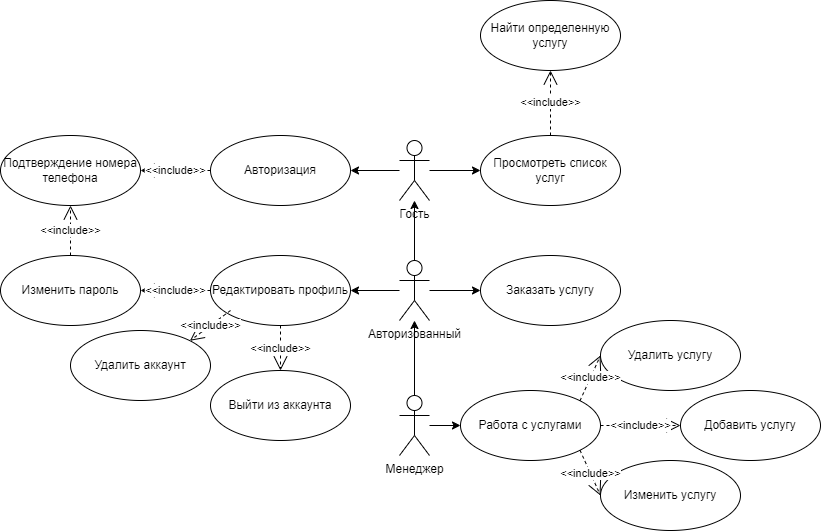

The diagram above was exported from draw.io. Its source (the exported page's mxGraphModel, read from the mxfile embedded in the PNG):
<mxGraphModel dx="1242" dy="575" grid="1" gridSize="10" guides="1" tooltips="1" connect="1" arrows="1" fold="1" page="1" pageScale="1" pageWidth="827" pageHeight="1169" math="0" shadow="0">
  <root>
    <mxCell id="0" />
    <mxCell id="1" parent="0" />
    <mxCell id="2xhgTNmKv0Ep92_alDsY-14" style="edgeStyle=orthogonalEdgeStyle;rounded=0;orthogonalLoop=1;jettySize=auto;html=1;" parent="1" source="2xhgTNmKv0Ep92_alDsY-2" target="2xhgTNmKv0Ep92_alDsY-11" edge="1">
      <mxGeometry relative="1" as="geometry" />
    </mxCell>
    <mxCell id="2xhgTNmKv0Ep92_alDsY-28" style="edgeStyle=orthogonalEdgeStyle;rounded=0;orthogonalLoop=1;jettySize=auto;html=1;" parent="1" source="2xhgTNmKv0Ep92_alDsY-2" target="2xhgTNmKv0Ep92_alDsY-27" edge="1">
      <mxGeometry relative="1" as="geometry" />
    </mxCell>
    <mxCell id="2xhgTNmKv0Ep92_alDsY-2" value="Гость" style="shape=umlActor;verticalLabelPosition=bottom;verticalAlign=top;html=1;outlineConnect=0;" parent="1" vertex="1">
      <mxGeometry x="399" y="170" width="30" height="60" as="geometry" />
    </mxCell>
    <mxCell id="2xhgTNmKv0Ep92_alDsY-9" style="edgeStyle=orthogonalEdgeStyle;rounded=0;orthogonalLoop=1;jettySize=auto;html=1;" parent="1" source="2xhgTNmKv0Ep92_alDsY-3" target="2xhgTNmKv0Ep92_alDsY-2" edge="1">
      <mxGeometry relative="1" as="geometry" />
    </mxCell>
    <mxCell id="2xhgTNmKv0Ep92_alDsY-21" style="edgeStyle=orthogonalEdgeStyle;rounded=0;orthogonalLoop=1;jettySize=auto;html=1;entryX=1;entryY=0.5;entryDx=0;entryDy=0;" parent="1" source="2xhgTNmKv0Ep92_alDsY-3" target="2xhgTNmKv0Ep92_alDsY-15" edge="1">
      <mxGeometry relative="1" as="geometry" />
    </mxCell>
    <mxCell id="2xhgTNmKv0Ep92_alDsY-26" style="edgeStyle=orthogonalEdgeStyle;rounded=0;orthogonalLoop=1;jettySize=auto;html=1;" parent="1" source="2xhgTNmKv0Ep92_alDsY-3" target="2xhgTNmKv0Ep92_alDsY-23" edge="1">
      <mxGeometry relative="1" as="geometry" />
    </mxCell>
    <mxCell id="2xhgTNmKv0Ep92_alDsY-3" value="Авторизованный" style="shape=umlActor;verticalLabelPosition=bottom;verticalAlign=top;html=1;outlineConnect=0;" parent="1" vertex="1">
      <mxGeometry x="399" y="290" width="30" height="60" as="geometry" />
    </mxCell>
    <mxCell id="2xhgTNmKv0Ep92_alDsY-7" style="edgeStyle=orthogonalEdgeStyle;rounded=0;orthogonalLoop=1;jettySize=auto;html=1;" parent="1" source="2xhgTNmKv0Ep92_alDsY-4" target="2xhgTNmKv0Ep92_alDsY-3" edge="1">
      <mxGeometry relative="1" as="geometry" />
    </mxCell>
    <mxCell id="2xhgTNmKv0Ep92_alDsY-30" style="edgeStyle=orthogonalEdgeStyle;rounded=0;orthogonalLoop=1;jettySize=auto;html=1;" parent="1" source="2xhgTNmKv0Ep92_alDsY-4" target="2xhgTNmKv0Ep92_alDsY-29" edge="1">
      <mxGeometry relative="1" as="geometry" />
    </mxCell>
    <mxCell id="2xhgTNmKv0Ep92_alDsY-4" value="Менеджер" style="shape=umlActor;verticalLabelPosition=bottom;verticalAlign=top;html=1;outlineConnect=0;" parent="1" vertex="1">
      <mxGeometry x="399" y="425" width="30" height="60" as="geometry" />
    </mxCell>
    <mxCell id="2xhgTNmKv0Ep92_alDsY-11" value="Авторизация" style="ellipse;whiteSpace=wrap;html=1;" parent="1" vertex="1">
      <mxGeometry x="210" y="165" width="140" height="70" as="geometry" />
    </mxCell>
    <mxCell id="2xhgTNmKv0Ep92_alDsY-12" value="Подтверждение номера телефона" style="ellipse;whiteSpace=wrap;html=1;" parent="1" vertex="1">
      <mxGeometry y="165" width="140" height="70" as="geometry" />
    </mxCell>
    <mxCell id="2xhgTNmKv0Ep92_alDsY-15" value="Редактировать профиль" style="ellipse;whiteSpace=wrap;html=1;" parent="1" vertex="1">
      <mxGeometry x="210" y="285" width="140" height="70" as="geometry" />
    </mxCell>
    <mxCell id="2xhgTNmKv0Ep92_alDsY-16" value="Выйти из аккаунта" style="ellipse;whiteSpace=wrap;html=1;" parent="1" vertex="1">
      <mxGeometry x="210" y="400" width="140" height="70" as="geometry" />
    </mxCell>
    <mxCell id="2xhgTNmKv0Ep92_alDsY-17" value="Изменить пароль" style="ellipse;whiteSpace=wrap;html=1;" parent="1" vertex="1">
      <mxGeometry y="285" width="140" height="70" as="geometry" />
    </mxCell>
    <mxCell id="2xhgTNmKv0Ep92_alDsY-18" value="&amp;lt;&amp;lt;include&amp;gt;&amp;gt;" style="endArrow=open;endSize=12;dashed=1;html=1;rounded=0;exitX=0;exitY=0.5;exitDx=0;exitDy=0;entryX=1;entryY=0.5;entryDx=0;entryDy=0;" parent="1" source="2xhgTNmKv0Ep92_alDsY-11" target="2xhgTNmKv0Ep92_alDsY-12" edge="1">
      <mxGeometry width="160" relative="1" as="geometry">
        <mxPoint x="330" y="430" as="sourcePoint" />
        <mxPoint x="490" y="430" as="targetPoint" />
      </mxGeometry>
    </mxCell>
    <mxCell id="2xhgTNmKv0Ep92_alDsY-19" value="&amp;lt;&amp;lt;include&amp;gt;&amp;gt;" style="endArrow=open;endSize=12;dashed=1;html=1;rounded=0;exitX=0.5;exitY=1;exitDx=0;exitDy=0;" parent="1" source="2xhgTNmKv0Ep92_alDsY-15" target="2xhgTNmKv0Ep92_alDsY-16" edge="1">
      <mxGeometry width="160" relative="1" as="geometry">
        <mxPoint x="330" y="370" as="sourcePoint" />
        <mxPoint x="180" y="190" as="targetPoint" />
      </mxGeometry>
    </mxCell>
    <mxCell id="2xhgTNmKv0Ep92_alDsY-20" value="&amp;lt;&amp;lt;include&amp;gt;&amp;gt;" style="endArrow=open;endSize=12;dashed=1;html=1;rounded=0;exitX=0;exitY=0.5;exitDx=0;exitDy=0;entryX=1;entryY=0.5;entryDx=0;entryDy=0;" parent="1" source="2xhgTNmKv0Ep92_alDsY-15" target="2xhgTNmKv0Ep92_alDsY-17" edge="1">
      <mxGeometry width="160" relative="1" as="geometry">
        <mxPoint x="230" y="200" as="sourcePoint" />
        <mxPoint x="190" y="200" as="targetPoint" />
      </mxGeometry>
    </mxCell>
    <mxCell id="2xhgTNmKv0Ep92_alDsY-23" value="Заказать услугу&lt;br&gt;" style="ellipse;whiteSpace=wrap;html=1;" parent="1" vertex="1">
      <mxGeometry x="480" y="285" width="140" height="70" as="geometry" />
    </mxCell>
    <mxCell id="2xhgTNmKv0Ep92_alDsY-24" value="&amp;lt;&amp;lt;include&amp;gt;&amp;gt;" style="endArrow=open;endSize=12;dashed=1;html=1;rounded=0;exitX=0.5;exitY=0;exitDx=0;exitDy=0;entryX=0.5;entryY=1;entryDx=0;entryDy=0;" parent="1" source="2xhgTNmKv0Ep92_alDsY-17" target="2xhgTNmKv0Ep92_alDsY-12" edge="1">
      <mxGeometry width="160" relative="1" as="geometry">
        <mxPoint x="220" y="190" as="sourcePoint" />
        <mxPoint x="180" y="190" as="targetPoint" />
      </mxGeometry>
    </mxCell>
    <mxCell id="2xhgTNmKv0Ep92_alDsY-27" value="Просмотреть список услуг" style="ellipse;whiteSpace=wrap;html=1;" parent="1" vertex="1">
      <mxGeometry x="480" y="165" width="140" height="70" as="geometry" />
    </mxCell>
    <mxCell id="2xhgTNmKv0Ep92_alDsY-29" value="Работа с услугами" style="ellipse;whiteSpace=wrap;html=1;" parent="1" vertex="1">
      <mxGeometry x="460" y="420" width="140" height="70" as="geometry" />
    </mxCell>
    <mxCell id="2xhgTNmKv0Ep92_alDsY-31" value="Найти определенную услугу" style="ellipse;whiteSpace=wrap;html=1;" parent="1" vertex="1">
      <mxGeometry x="480" y="30" width="140" height="70" as="geometry" />
    </mxCell>
    <mxCell id="2xhgTNmKv0Ep92_alDsY-34" value="&amp;lt;&amp;lt;include&amp;gt;&amp;gt;" style="endArrow=open;endSize=12;dashed=1;html=1;rounded=0;exitX=0.5;exitY=0;exitDx=0;exitDy=0;entryX=0.5;entryY=1;entryDx=0;entryDy=0;" parent="1" source="2xhgTNmKv0Ep92_alDsY-27" target="2xhgTNmKv0Ep92_alDsY-31" edge="1">
      <mxGeometry width="160" relative="1" as="geometry">
        <mxPoint x="60" y="315" as="sourcePoint" />
        <mxPoint x="60" y="245" as="targetPoint" />
      </mxGeometry>
    </mxCell>
    <mxCell id="2xhgTNmKv0Ep92_alDsY-35" value="Удалить услугу" style="ellipse;whiteSpace=wrap;html=1;" parent="1" vertex="1">
      <mxGeometry x="600" y="350" width="140" height="70" as="geometry" />
    </mxCell>
    <mxCell id="2xhgTNmKv0Ep92_alDsY-36" value="Добавить услугу" style="ellipse;whiteSpace=wrap;html=1;" parent="1" vertex="1">
      <mxGeometry x="680" y="420" width="140" height="70" as="geometry" />
    </mxCell>
    <mxCell id="2xhgTNmKv0Ep92_alDsY-37" value="Изменить услугу" style="ellipse;whiteSpace=wrap;html=1;" parent="1" vertex="1">
      <mxGeometry x="600" y="490" width="140" height="70" as="geometry" />
    </mxCell>
    <mxCell id="2xhgTNmKv0Ep92_alDsY-38" value="&amp;lt;&amp;lt;include&amp;gt;&amp;gt;" style="endArrow=open;endSize=12;dashed=1;html=1;rounded=0;exitX=1;exitY=0;exitDx=0;exitDy=0;entryX=0;entryY=0.5;entryDx=0;entryDy=0;" parent="1" source="2xhgTNmKv0Ep92_alDsY-29" target="2xhgTNmKv0Ep92_alDsY-35" edge="1">
      <mxGeometry width="160" relative="1" as="geometry">
        <mxPoint x="220" y="275" as="sourcePoint" />
        <mxPoint x="140" y="275" as="targetPoint" />
      </mxGeometry>
    </mxCell>
    <mxCell id="2xhgTNmKv0Ep92_alDsY-39" value="&amp;lt;&amp;lt;include&amp;gt;&amp;gt;" style="endArrow=open;endSize=12;dashed=1;html=1;rounded=0;exitX=1;exitY=0.5;exitDx=0;exitDy=0;entryX=0;entryY=0.5;entryDx=0;entryDy=0;" parent="1" source="2xhgTNmKv0Ep92_alDsY-29" target="2xhgTNmKv0Ep92_alDsY-36" edge="1">
      <mxGeometry width="160" relative="1" as="geometry">
        <mxPoint x="609" y="440" as="sourcePoint" />
        <mxPoint x="710" y="455" as="targetPoint" />
      </mxGeometry>
    </mxCell>
    <mxCell id="2xhgTNmKv0Ep92_alDsY-40" value="&amp;lt;&amp;lt;include&amp;gt;&amp;gt;" style="endArrow=open;endSize=12;dashed=1;html=1;rounded=0;exitX=1;exitY=1;exitDx=0;exitDy=0;entryX=0;entryY=0.5;entryDx=0;entryDy=0;" parent="1" source="2xhgTNmKv0Ep92_alDsY-29" target="2xhgTNmKv0Ep92_alDsY-37" edge="1">
      <mxGeometry width="160" relative="1" as="geometry">
        <mxPoint x="619" y="450" as="sourcePoint" />
        <mxPoint x="660" y="390" as="targetPoint" />
      </mxGeometry>
    </mxCell>
    <mxCell id="DIX22GG1-djsi1jYFRqH-2" value="Удалить аккаунт" style="ellipse;whiteSpace=wrap;html=1;" parent="1" vertex="1">
      <mxGeometry x="70" y="360" width="140" height="70" as="geometry" />
    </mxCell>
    <mxCell id="DIX22GG1-djsi1jYFRqH-3" value="&amp;lt;&amp;lt;include&amp;gt;&amp;gt;" style="endArrow=open;endSize=12;dashed=1;html=1;rounded=0;entryX=1;entryY=0;entryDx=0;entryDy=0;" parent="1" target="DIX22GG1-djsi1jYFRqH-2" edge="1">
      <mxGeometry width="160" relative="1" as="geometry">
        <mxPoint x="230" y="340" as="sourcePoint" />
        <mxPoint x="150" y="330" as="targetPoint" />
      </mxGeometry>
    </mxCell>
  </root>
</mxGraphModel>